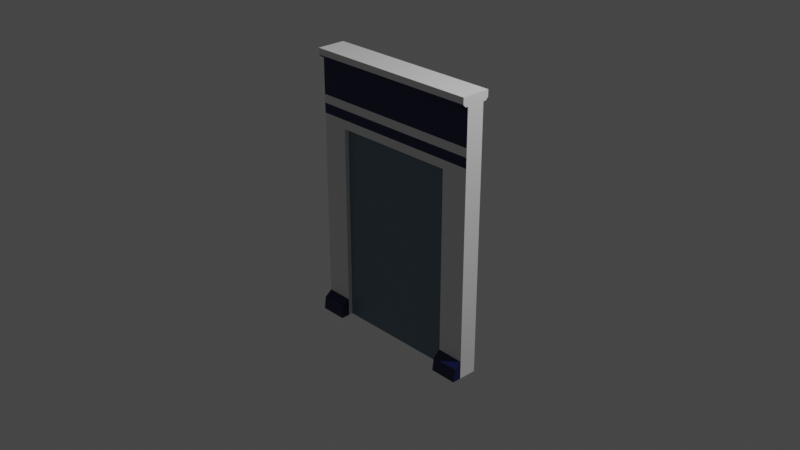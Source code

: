 # Source: wall_open_door_1.blend  (saved by Blender 3.6.13; exported with 4.5.12 LTS)
import bpy
from mathutils import Matrix  # noqa: F401  (used for matrix-valued properties, if any)

bpy.ops.wm.read_factory_settings(use_empty=True)
scene = bpy.context.scene
scene.name = 'Scene'

# ---- collections
col_collection = bpy.data.collections.new('Collection'); scene.collection.children.link(col_collection)

# ---- materials (node trees are filled in below, after node groups)
mat_wall_1_core = bpy.data.materials.new('wall_1_core')
mat_wall_1_core.alpha_threshold = 0.0
mat_wall_1_core.use_transparent_shadow = False
mat_wall_1_core.roughness = 0.5
mat_wall_1_core.line_color = (0.0, 0.0, 0.0, 1.0)
mat_wall_1_deco = bpy.data.materials.new('wall_1_deco')
mat_wall_1_deco.use_transparent_shadow = False
mat_wall_1_doors = bpy.data.materials.new('wall_1_doors')
mat_wall_1_doors.use_transparent_shadow = False

# ---- material node trees
mat_wall_1_core.use_nodes = True; mat_wall_1_core.node_tree.nodes.clear()
_N = mat_wall_1_core.node_tree.nodes; _L = mat_wall_1_core.node_tree.links
n0 = _N.new('ShaderNodeOutputMaterial'); n0.name = 'Material Output'; n0.location = (300, 300)
n1 = _N.new('ShaderNodeBsdfPrincipled'); n1.name = 'Principled BSDF'; n1.location = (10, 300)
n1.distribution = 'GGX'
n1.subsurface_method = 'RANDOM_WALK_SKIN'
n1.inputs[3].default_value = 1.45
n1.inputs[27].default_value = (0.0, 0.0, 0.0, 1.0)
n1.inputs[28].default_value = 1.0
_L.new(n1.outputs[0], n0.inputs[0])
n0.is_active_output = True
mat_wall_1_deco.use_nodes = True; mat_wall_1_deco.node_tree.nodes.clear()
_N = mat_wall_1_deco.node_tree.nodes; _L = mat_wall_1_deco.node_tree.links
n0 = _N.new('ShaderNodeBsdfPrincipled'); n0.name = 'Principled BSDF'; n0.location = (10, 300)
n0.distribution = 'GGX'
n0.subsurface_method = 'RANDOM_WALK_SKIN'
n0.inputs[0].default_value = (0.006194, 0.01019, 0.07997, 1.0)
n0.inputs[3].default_value = 1.45
n0.inputs[27].default_value = (0.0, 0.0, 0.0, 1.0)
n0.inputs[28].default_value = 1.0
n1 = _N.new('ShaderNodeOutputMaterial'); n1.name = 'Material Output'; n1.location = (300, 300)
_L.new(n0.outputs[0], n1.inputs[0])
n1.is_active_output = True
mat_wall_1_doors.use_nodes = True; mat_wall_1_doors.node_tree.nodes.clear()
_N = mat_wall_1_doors.node_tree.nodes; _L = mat_wall_1_doors.node_tree.links
n0 = _N.new('ShaderNodeBsdfPrincipled'); n0.name = 'Principled BSDF'; n0.location = (10, 300)
n0.distribution = 'GGX'
n0.subsurface_method = 'RANDOM_WALK_SKIN'
n0.inputs[0].default_value = (0.1456, 0.2166, 0.2668, 1.0)
n0.inputs[3].default_value = 1.45
n0.inputs[27].default_value = (0.0, 0.0, 0.0, 1.0)
n0.inputs[28].default_value = 1.0
n1 = _N.new('ShaderNodeOutputMaterial'); n1.name = 'Material Output'; n1.location = (300, 300)
_L.new(n0.outputs[0], n1.inputs[0])
n1.is_active_output = True

# ---- world
world_world = bpy.data.worlds.new('World'); scene.world = world_world
world_world.use_nodes = True; world_world.node_tree.nodes.clear()
_N = world_world.node_tree.nodes; _L = world_world.node_tree.links
n0 = _N.new('ShaderNodeOutputWorld'); n0.name = 'World Output'; n0.location = (300, 300)
n1 = _N.new('ShaderNodeBackground'); n1.name = 'Background'; n1.location = (10, 300)
n1.inputs[0].default_value = (0.05088, 0.05088, 0.05088, 1.0)
_L.new(n1.outputs[0], n0.inputs[0])
n0.is_active_output = True
world_world.color = (0.05088, 0.05088, 0.05088)
world_world.use_sun_shadow = False
world_world.sun_shadow_jitter_overblur = 0.0

# ---- cameras
cam_camera = bpy.data.cameras.new('Camera')
cam_camera.clip_end = 100.0
cam_camera.ortho_scale = 7.314

# ---- lights
light_light = bpy.data.lights.new('Light', 'POINT')
light_light.transmission_factor = 0.0
light_light.energy = 1000.0
light_light.shadow_soft_size = 0.1
light_light.shadow_maximum_resolution = 0.006
light_light.use_absolute_resolution = True

# ---- meshes
me_cube = bpy.data.meshes.new('Cube')
me_cube.from_pydata([(1.0, 0.1, 1.6), (1.0, 0.1, -1.4), (1.0, -0.1, 1.6), (1.0, -0.1, -1.4), (-1.0, 0.1, 1.6), (-1.0, 0.1, -1.4), (-1.0, -0.1, 1.6), (-1.0, -0.1, -1.4), (1.0, -0.1, -1.2), (-1.0, -0.1, -1.2), (1.0, -0.2, -1.4), (-1.0, -0.2, -1.4), (1.0, -0.1797, -1.26), (-1.0, -0.1797, -1.26), (1.0, -0.1, 1.5), (-1.0, -0.1, 1.5), (1.0, -0.16, 1.6), (-1.0, -0.16, 1.6), (1.0, -0.16, 1.53), (-1.0, -0.16, 1.53), (-1.0, -0.13, 1.6), (-1.0, -0.13, 1.5), (1.0, -0.13, 1.5), (1.0, -0.13, 1.6), (1.0, -0.1, 1.098), (-1.0, -0.1, 1.098), (1.0, -0.1, 1.004), (-1.0, -0.1, 1.004), (-1.0, -0.1, 0.8957), (1.0, -0.1, 0.8957), (1.0, 0.1, 1.098), (-1.0, 0.1, 1.098), (1.0, 0.1, 1.002), (-1.0, 0.1, 1.002), (1.0, 0.1, 0.8957), (-1.0, 0.1, 0.8957), (0.6998, 0.1011, -1.198), (0.7007, 0.1002, 0.8013), (-0.6991, 0.09933, 0.7988), (0.6998, -0.09893, -1.069), (-0.7, 0.1002, -1.199), (1.0, 0.1, -1.201), (-0.6991, -0.1007, 0.7988), (1.0, 0.1, 1.5), (-1.0, 0.1, 1.5), (-1.0, 0.1, 0.8957), (-1.0, 0.1, -1.199), (0.6998, -0.09893, -1.197), (-0.7, -0.09977, -1.2), (-0.7, -0.09977, -1.4), (0.7007, -0.09982, 0.8013), (0.81, -0.09844, -1.197), (0.81, -0.09844, -1.197), (0.6998, -0.09893, -1.397), (0.6998, 0.1011, -1.198), (0.6998, -0.09893, -1.397), (-0.7, -0.09977, -0.08837), (-0.7, 0.1002, -1.4), (-0.6991, -0.1007, 0.7988), (-1.0, 0.16, 1.6), (1.0, 0.16, 1.6), (-1.0, 0.16, 1.53), (1.0, 0.16, 1.53), (1.0, 0.13, 1.6), (1.0, 0.13, 1.5), (-1.0, 0.13, 1.6), (-1.0, 0.13, 1.5), (-1.0, 0.1, -1.199), (-0.7, 0.1002, -1.199), (-0.7, -0.09977, -1.2), (0.6998, -0.1786, -1.257), (1.0, 0.1, 0.8957), (-1.0, -0.1, 0.8957), (0.7007, 0.1002, 0.8013), (-0.7, -0.09977, -0.08837), (-1.0, -0.1, -1.2), (-0.6991, 0.09933, 0.7988), (0.6998, -0.1989, -1.397), (1.0, -0.1, -1.4), (1.0, 0.1, -1.201), (0.6998, 0.1011, -1.397), (1.0, 0.1, -1.4), (-0.7, -0.09977, -1.4), (-1.0, 0.1, -1.4), (-0.7, 0.1002, -1.4), (0.6998, 0.1011, -1.397), (-1.0, -0.1, -1.4), (1.0, -0.2, -1.4), (-0.7, -0.1998, -1.4), (0.6998, -0.09893, -1.197), (0.7007, -0.09982, 0.8013), (-1.0, -0.1797, -1.26), (1.0, -0.1, -1.2), (0.6998, -0.09893, -1.069), (0.6998, -0.1989, -1.397), (1.0, -0.1, 0.8957), (-0.7, -0.1795, -1.26), (-1.0, -0.2, -1.4)], [], [(22, 18, 19, 21), (14, 22, 21, 15), (25, 24, 2, 6), (30, 31, 4, 0), (32, 33, 31, 30), (34, 35, 33, 32), (66, 44, 4, 65, 59, 61), (60, 62, 61, 59), (20, 6, 15, 21, 19, 17), (66, 61, 62, 64), (3, 8, 12, 10), (9, 7, 11, 13), (50, 37, 36, 85, 53, 47, 39), (17, 19, 18, 16), (63, 0, 43, 64, 62, 60), (27, 26, 24, 25), (28, 29, 26, 27), (4, 44, 43, 0), (44, 66, 64, 43), (27, 25, 6, 4, 31, 33, 35, 46, 5, 7, 9, 28), (30, 0, 2, 24, 26, 29, 8, 3, 1, 41, 34, 32), (80, 81, 78, 55), (86, 83, 57, 82), (55, 78, 87, 94), (96, 88, 82, 49, 48, 69), (97, 86, 82, 88), (77, 10, 12, 70), (96, 91, 97, 88), (3, 53, 47, 51, 8), (49, 48, 9, 7), (92, 95, 72, 75, 69, 74, 42, 90, 93, 89, 52), (83, 67, 68, 57), (41, 1, 85, 36), (69, 75, 91, 96), (47, 70, 12, 8, 51), (45, 71, 79, 54, 73, 76, 68, 67), (38, 37, 50, 58), (40, 38, 58, 56, 48, 49, 84), (53, 77, 70, 47), (4, 6, 20, 17, 16, 23, 2, 0, 63, 60, 59, 65), (22, 14, 2, 23, 16, 18)])
me_cube.polygons.foreach_set('material_index', [1, 1, 1, 1, 0, 1, 0, 0, 0, 1, 1, 1, 0, 0, 0, 0, 1, 0, 1, 0, 0, 0, 0, 0, 1, 0, 1, 1, 0, 0, 0, 1, 1, 1, 1, 0, 0, 0, 1, 0, 0])
_uv = me_cube.uv_layers.new(name='UVMap')
_uv.uv.foreach_set('vector', [0.0, 0.0, 0.0, 0.0, 0.0, 0.0, 0.0, 0.0, 0.0, 0.0, 0.0, 0.0, 0.0, 0.0, 0.0, 0.0, 0.5831, 1.0, 0.5832, 0.75, 0.625, 0.75, 0.625, 1.0, 0.5831, 0.5, 0.5831, 0.25, 0.625, 0.25, 0.625, 0.5, 0.5752, 0.5, 0.5752, 0.25, 0.5831, 0.25, 0.5831, 0.5, 0.5663, 0.5, 0.5663, 0.25, 0.5752, 0.25, 0.5752, 0.5, 0.0, 0.0, 0.0, 0.0, 0.0, 0.0, 0.0, 0.0, 0.0, 0.0, 0.0, 0.0, 0.625, 0.5, 0.625, 0.5, 0.625, 0.25, 0.625, 0.25, 0.0, 0.0, 0.0, 0.0, 0.0, 0.0, 0.0, 0.0, 0.0, 0.0, 0.0, 0.0, 0.875, 0.5, 0.875, 0.5, 0.625, 0.5, 0.625, 0.5, 0.0, 0.0, 0.0, 0.0, 0.0, 0.0, 0.0, 0.0, 0.0, 0.0, 0.0, 0.0, 0.0, 0.0, 0.0, 0.0, 0.0, 0.0, 0.0, 0.0, 0.0, 0.0, 0.0, 0.0, 0.0, 0.0, 0.0, 0.0, 0.0, 0.0, 0.875, 0.75, 0.875, 0.75, 0.625, 0.75, 0.625, 0.75, 0.0, 0.0, 0.0, 0.0, 0.0, 0.0, 0.0, 0.0, 0.0, 0.0, 0.0, 0.0, 0.5753, 1.0, 0.5753, 0.75, 0.5832, 0.75, 0.5831, 1.0, 0.5663, 1.0, 0.5663, 0.75, 0.5753, 0.75, 0.5753, 1.0, 0.0, 0.0, 0.0, 0.0, 0.0, 0.0, 0.0, 0.0, 0.875, 0.5, 0.875, 0.5, 0.625, 0.5, 0.625, 0.5, 0.5753, 0.0, 0.5831, 0.0, 0.625, 0.0, 0.625, 0.25, 0.5831, 0.25, 0.5752, 0.25, 0.5663, 0.25, 0.3917, 0.25, 0.375, 0.25, 0.375, 0.0, 0.3917, 0.0, 0.5663, 0.0, 0.5831, 0.5, 0.625, 0.5, 0.625, 0.75, 0.5832, 0.75, 0.5753, 0.75, 0.5663, 0.75, 0.3917, 0.75, 0.375, 0.75, 0.375, 0.5, 0.3916, 0.5, 0.5663, 0.5, 0.5752, 0.5, 0.3393, 0.5, 0.375, 0.5, 0.375, 0.75, 0.3393, 0.75, 0.125, 0.75, 0.125, 0.5, 0.1626, 0.5, 0.1626, 0.75, 0.3393, 0.75, 0.375, 0.75, 0.375, 0.75, 0.3393, 0.75, 0.0, 0.0, 0.0, 0.0, 0.0, 0.0, 0.0, 0.0, 0.0, 0.0, 0.0, 0.0, 0.125, 0.75, 0.125, 0.75, 0.1626, 0.75, 0.1626, 0.75, 0.375, 0.7857, 0.375, 0.75, 0.375, 0.75, 0.375, 0.7857, 0.375, 0.9624, 0.375, 1.0, 0.375, 1.0, 0.375, 0.9624, 0.375, 0.75, 0.375, 0.7857, 0.3917, 0.7857, 0.3917, 0.7718, 0.3917, 0.75, 0.375, 0.9624, 0.3917, 0.9624, 0.3917, 1.0, 0.375, 1.0, 0.3917, 0.75, 0.5663, 0.75, 0.5663, 1.0, 0.3917, 1.0, 0.3917, 0.9624, 0.4843, 0.9624, 0.558, 0.9624, 0.558, 0.7857, 0.4024, 0.7857, 0.3917, 0.7857, 0.3917, 0.7718, 0.375, 0.25, 0.3917, 0.25, 0.3917, 0.2876, 0.375, 0.2876, 0.3916, 0.5, 0.375, 0.5, 0.375, 0.4643, 0.3916, 0.4643, 0.0, 0.0, 0.0, 0.0, 0.0, 0.0, 0.0, 0.0, 0.0, 0.0, 0.0, 0.0, 0.0, 0.0, 0.0, 0.0, 0.0, 0.0, 0.5663, 0.25, 0.5663, 0.5, 0.3916, 0.5, 0.3916, 0.4643, 0.558, 0.4643, 0.558, 0.2876, 0.3917, 0.2876, 0.3917, 0.25, 0.0, 0.0, 0.0, 0.0, 0.0, 0.0, 0.0, 0.0, 0.0, 0.0, 0.0, 0.0, 0.0, 0.0, 0.0, 0.0, 0.0, 0.0, 0.0, 0.0, 0.0, 0.0, 0.0, 0.0, 0.0, 0.0, 0.0, 0.0, 0.0, 0.0, 0.875, 0.5, 0.625, 1.0, 0.625, 1.0, 0.625, 1.0, 0.625, 0.75, 0.625, 0.75, 0.625, 0.75, 0.625, 0.5, 0.625, 0.5, 0.625, 0.5, 0.625, 0.25, 0.625, 0.25, 0.0, 0.0, 0.0, 0.0, 0.0, 0.0, 0.0, 0.0, 0.0, 0.0, 0.0, 0.0])
_uv = me_cube.uv_layers.new(name='automap')
_uv.uv.foreach_set('vector', [0.0, 0.0, 0.0, 0.0, 0.0, 0.0, 0.0, 0.0, 0.0, 0.0, 0.0, 0.0, 0.0, 0.0, 0.0, 0.0, 0.5831, 1.0, 0.5832, 0.75, 0.625, 0.75, 0.625, 1.0, 1.464, 1.282, -0.5357, 1.282, -0.5357, 1.784, 1.464, 1.784, 1.464, 1.186, -0.5357, 1.186, -0.5357, 1.282, 1.464, 1.282, 1.464, 1.08, -0.5357, 1.08, -0.5357, 1.186, 1.464, 1.186, 0.0, 0.0, 0.0, 0.0, 0.0, 0.0, 0.0, 0.0, 0.0, 0.0, 0.0, 0.0, 1.464, 1.784, 1.464, 1.784, -0.5357, 1.784, -0.5357, 1.784, 0.0, 0.0, 0.0, 0.0, 0.0, 0.0, 0.0, 0.0, 0.0, 0.0, 0.0, 0.0, 0.875, 0.5, 0.875, 0.5, 0.625, 0.5, 0.625, 0.5, 0.52, -1.216, 0.52, -1.016, 0.4403, -1.076, 0.42, -1.216, 0.52, -1.016, 0.52, -1.216, 0.42, -1.216, 0.4403, -1.076, 0.5243, 0.75, 0.4741, 0.75, 0.4741, 0.9773, 0.4741, 1.0, 0.5243, 1.0, 0.5243, 0.9772, 0.5243, 0.9626, 0.875, 0.75, 0.875, 0.75, 0.625, 0.75, 0.625, 0.75, 0.0, 0.0, 0.0, 0.0, 0.0, 0.0, 0.0, 0.0, 0.0, 0.0, 0.0, 0.0, -0.5357, 1.188, 1.464, 1.188, 1.464, 1.282, -0.5357, 1.282, 0.5663, 1.0, 0.5663, 0.75, 0.5753, 0.75, 0.5753, 1.0, 0.0, 0.0, 0.0, 0.0, 0.0, 0.0, 0.0, 0.0, 0.875, 0.5, 0.875, 0.5, 0.625, 0.5, 0.625, 0.5, 0.52, 1.188, 0.52, 1.282, 0.52, 1.784, 0.72, 1.784, 0.72, 1.282, 0.72, 1.186, 0.72, 1.08, 0.72, -1.015, 0.72, -1.216, 0.52, -1.216, 0.52, -1.016, 0.52, 1.08, 0.72, 1.282, 0.72, 1.784, 0.52, 1.784, 0.52, 1.282, 0.52, 1.188, 0.52, 1.08, 0.52, -1.016, 0.52, -1.216, 0.72, -1.216, 0.72, -1.017, 0.72, 1.08, 0.72, 1.186, 1.178, 0.72, 1.464, 0.72, 1.464, 0.52, 1.178, 0.52, -0.5357, 0.52, -0.5357, 0.72, -0.2346, 0.72, -0.2346, 0.52, 1.178, 0.52, 1.464, 0.52, 1.464, 0.42, 1.178, 0.42, 0.0, 0.0, 0.0, 0.0, 0.0, 0.0, 0.0, 0.0, 0.0, 0.0, 0.0, 0.0, -0.5357, 0.42, -0.5357, 0.52, -0.2346, 0.52, -0.2346, 0.42, 1.178, -1.216, 1.464, -1.216, 1.464, -1.076, 1.178, -1.076, -0.2346, -1.076, -0.5357, -1.076, -0.5357, -1.216, -0.2346, -1.216, 1.464, -1.216, 1.178, -1.216, 1.178, -1.016, 1.29, -1.016, 1.464, -1.016, -0.2346, -1.216, -0.2346, -1.016, -0.5357, -1.016, -0.5357, -1.216, 1.464, -1.016, 1.464, 1.08, -0.5357, 1.08, -0.5357, -1.016, -0.2346, -1.016, -0.2346, 0.09524, -0.2346, 0.9796, 1.178, 0.9796, 1.178, -0.8878, 1.178, -1.016, 1.29, -1.016, -0.5357, -1.216, -0.5357, -1.015, -0.2346, -1.015, -0.2346, -1.216, 1.464, -1.017, 1.464, -1.216, 1.178, -1.216, 1.178, -1.016, -0.2346, 0.52, -0.5357, 0.52, -0.5357, 0.4403, -0.2346, 0.4403, 1.178, 0.52, 1.178, 0.4403, 1.464, 0.4403, 1.464, 0.52, 1.29, 0.52, -0.5357, 1.08, 1.464, 1.08, 1.464, -1.017, 1.178, -1.016, 1.178, 0.9796, -0.2346, 0.9796, -0.2346, -1.015, -0.5357, -1.015, 0.4741, 0.5, 0.4741, 0.75, 0.5243, 0.75, 0.5243, 0.5, 0.4741, 0.2728, 0.4741, 0.5, 0.5243, 0.5, 0.5243, 0.3993, 0.5243, 0.2728, 0.5243, 0.25, 0.4741, 0.25, 0.5243, 1.0, 0.5494, 1.0, 0.5443, 0.9841, 0.5243, 0.9772, 0.875, 0.5, 0.625, 1.0, 0.625, 1.0, 0.625, 1.0, 0.625, 0.75, 0.625, 0.75, 0.625, 0.75, 1.464, 1.784, 1.464, 1.784, 1.464, 1.784, -0.5357, 1.784, -0.5357, 1.784, 0.0, 0.0, 0.0, 0.0, 0.0, 0.0, 0.0, 0.0, 0.0, 0.0, 0.0, 0.0])
_uv.active_render = True
me_cube.materials.append(mat_wall_1_core)
me_cube.materials.append(mat_wall_1_deco)
me_cube.use_mirror_vertex_groups = False
me_cube.auto_texspace = False
me_cube.update()
me_cube_001 = bpy.data.meshes.new('Cube.001')
me_cube_001.from_pydata([(-0.2361, -0.5886, -0.5743), (-0.2361, -0.5886, 0.8596), (-0.2361, 0.5886, -0.5743), (-0.2361, 0.5886, 0.8596), (0.0, 0.5886, -0.5743), (0.0, 0.5886, 0.8596), (0.0, -0.5886, -0.5743), (0.0, -0.5886, 0.8596)], [], [(0, 1, 3, 2), (6, 7, 1, 0), (5, 3, 1, 7), (2, 4, 6, 0), (7, 6, 4, 5), (2, 3, 5, 4)])
_uv = me_cube_001.uv_layers.new(name='UVMap')
_uv.uv.foreach_set('vector', [0.375, 0.0, 0.625, 0.0, 0.625, 0.25, 0.375, 0.25, 0.375, 0.875, 0.625, 0.875, 0.625, 1.0, 0.375, 1.0, 0.75, 0.5, 0.875, 0.5, 0.875, 0.75, 0.75, 0.75, 0.125, 0.5, 0.25, 0.5, 0.25, 0.75, 0.125, 0.75, 0.625, 0.875, 0.375, 0.875, 0.25, 0.5, 0.625, 0.375, 0.375, 0.25, 0.625, 0.25, 0.625, 0.375, 0.375, 0.375])
me_cube_001.materials.append(mat_wall_1_doors)
me_cube_001.update()
me_cube_007 = bpy.data.meshes.new('Cube.007')
me_cube_007.from_pydata([(-0.2361, -0.5886, -0.5743), (-0.2361, -0.5886, 0.8596), (-0.2361, 0.5886, -0.5743), (-0.2361, 0.5886, 0.8596), (0.0, 0.5886, -0.5743), (0.0, 0.5886, 0.8596), (0.0, -0.5886, -0.5743), (0.0, -0.5886, 0.8596)], [], [(0, 1, 3, 2), (6, 7, 1, 0), (5, 3, 1, 7), (2, 4, 6, 0), (7, 6, 4, 5), (2, 3, 5, 4)])
_uv = me_cube_007.uv_layers.new(name='UVMap')
_uv.uv.foreach_set('vector', [0.375, 0.0, 0.625, 0.0, 0.625, 0.25, 0.375, 0.25, 0.375, 0.875, 0.625, 0.875, 0.625, 1.0, 0.375, 1.0, 0.75, 0.5, 0.875, 0.5, 0.875, 0.75, 0.75, 0.75, 0.125, 0.5, 0.25, 0.5, 0.25, 0.75, 0.125, 0.75, 0.625, 0.875, 0.375, 0.875, 0.25, 0.5, 0.625, 0.375, 0.375, 0.25, 0.625, 0.25, 0.625, 0.375, 0.375, 0.375])
me_cube_007.materials.append(mat_wall_1_doors)
me_cube_007.update()

# ---- objects
ob_dormant = bpy.data.objects.new('Dormant', me_cube)
ob_light = bpy.data.objects.new('Light', light_light)
ob_camera = bpy.data.objects.new('Camera', cam_camera)
ob_porteg = bpy.data.objects.new('PorteG', me_cube_001)
ob_ported = bpy.data.objects.new('PorteD', me_cube_007)

# ---- transforms, parenting, visibility, modifiers, constraints
ob_dormant.location = (0.0, 0.0, 0.0)
ob_dormant.lock_rotations_4d = False
ob_dormant.empty_display_type = 'ARROWS'
ob_dormant.lineart.crease_threshold = 0.0
ob_light.location = (4.076, 1.005, 5.904)
ob_light.rotation_euler = (0.6503, 0.05522, 1.866)
ob_light.lock_rotations_4d = False
ob_light.empty_display_type = 'ARROWS'
ob_light.color = (0.0, 0.0, 0.0, 0.0)
ob_light.lineart.crease_threshold = 0.0
ob_camera.location = (7.359, -6.926, 4.958)
ob_camera.rotation_euler = (1.109, 0.0, 0.8149)
ob_camera.lock_rotations_4d = False
ob_camera.empty_display_type = 'ARROWS'
ob_camera.color = (0.0, 0.0, 0.0, 0.0)
ob_camera.display_type = 'WIRE'
ob_camera.lineart.crease_threshold = 0.0
ob_porteg.location = (0.0, 0.0, -0.08111)
ob_porteg.rotation_euler = (-3.142, -0.0, 0.0)
ob_porteg.scale = (2.965, 0.08563, 1.534)
ob_ported.location = (0.7, 0.0, -0.08111)
ob_ported.rotation_euler = (-3.142, -0.0, 0.0)
ob_ported.scale = (2.965, 0.08563, 1.534)

# ---- collection membership
col_collection.objects.link(ob_dormant)
col_collection.objects.link(ob_light)
col_collection.objects.link(ob_camera)
col_collection.objects.link(ob_porteg)
col_collection.objects.link(ob_ported)

# ---- scene / render settings (as saved in the file)
scene.camera = ob_camera
scene.frame_start = 1; scene.frame_end = 250; scene.frame_set(1)
scene.render.engine = 'BLENDER_EEVEE_NEXT'
scene.cycles.sampling_pattern = 'TABULATED_SOBOL'
scene.view_settings.view_transform = 'Filmic'
bpy.context.view_layer.update()
